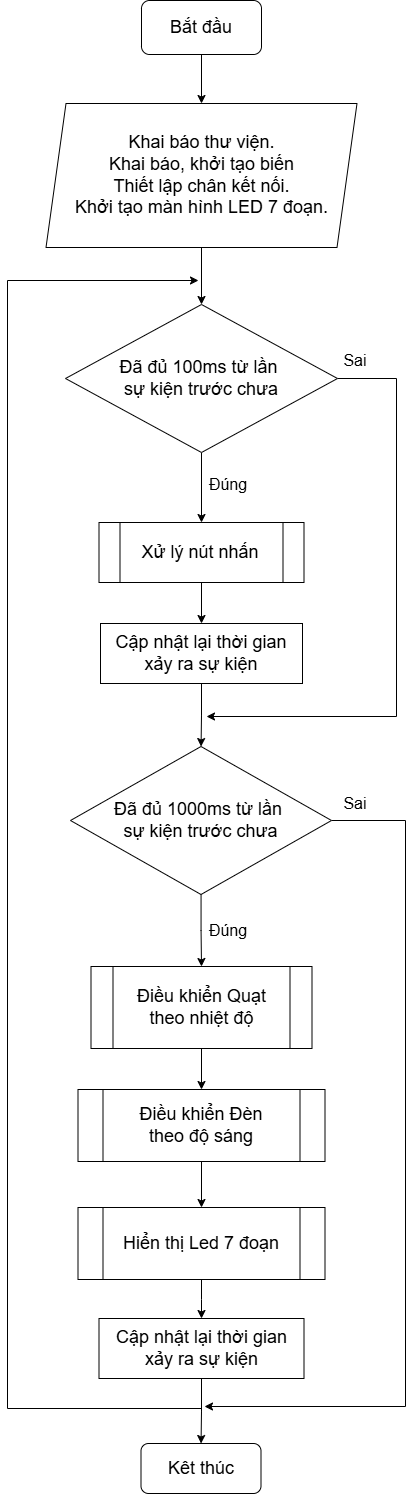

The diagram above was exported from draw.io. Its source (the exported page's mxGraphModel, read from the mxfile embedded in the PNG):
<mxGraphModel dx="1160" dy="1076" grid="0" gridSize="10" guides="1" tooltips="1" connect="1" arrows="1" fold="1" page="0" pageScale="1" pageWidth="850" pageHeight="1100" math="0" shadow="0">
  <root>
    <mxCell id="0" />
    <mxCell id="1" parent="0" />
    <mxCell id="oKKUPHV51uEVImnx4Np5-26" value="" style="edgeStyle=orthogonalEdgeStyle;rounded=0;orthogonalLoop=1;jettySize=auto;html=1;" edge="1" parent="1" source="oKKUPHV51uEVImnx4Np5-1" target="oKKUPHV51uEVImnx4Np5-24">
      <mxGeometry relative="1" as="geometry" />
    </mxCell>
    <mxCell id="oKKUPHV51uEVImnx4Np5-1" value="&lt;font style=&quot;font-size: 18px;&quot;&gt;Bắt đầu&lt;/font&gt;" style="rounded=1;whiteSpace=wrap;html=1;" vertex="1" parent="1">
      <mxGeometry x="347" y="-5" width="120" height="54" as="geometry" />
    </mxCell>
    <mxCell id="oKKUPHV51uEVImnx4Np5-21" value="" style="edgeStyle=orthogonalEdgeStyle;rounded=0;orthogonalLoop=1;jettySize=auto;html=1;" edge="1" parent="1" source="oKKUPHV51uEVImnx4Np5-17" target="oKKUPHV51uEVImnx4Np5-20">
      <mxGeometry relative="1" as="geometry" />
    </mxCell>
    <mxCell id="oKKUPHV51uEVImnx4Np5-17" value="&lt;font style=&quot;font-size: 18px;&quot;&gt;Điều khiển Quạt&lt;/font&gt;&lt;div&gt;&lt;span style=&quot;font-size: 18px;&quot;&gt;theo nhiệt độ&lt;/span&gt;&lt;/div&gt;" style="shape=process;whiteSpace=wrap;html=1;backgroundOutline=1;" vertex="1" parent="1">
      <mxGeometry x="296.5" y="961" width="221" height="82" as="geometry" />
    </mxCell>
    <mxCell id="oKKUPHV51uEVImnx4Np5-64" value="" style="edgeStyle=orthogonalEdgeStyle;rounded=0;orthogonalLoop=1;jettySize=auto;html=1;" edge="1" parent="1" source="oKKUPHV51uEVImnx4Np5-20" target="oKKUPHV51uEVImnx4Np5-63">
      <mxGeometry relative="1" as="geometry" />
    </mxCell>
    <mxCell id="oKKUPHV51uEVImnx4Np5-20" value="&lt;span style=&quot;font-size: 18px;&quot;&gt;Điều khiển Đèn&lt;/span&gt;&lt;div&gt;&lt;span style=&quot;font-size: 18px;&quot;&gt;theo độ sáng&lt;/span&gt;&lt;/div&gt;" style="shape=process;whiteSpace=wrap;html=1;backgroundOutline=1;" vertex="1" parent="1">
      <mxGeometry x="283.5" y="1084" width="247" height="72" as="geometry" />
    </mxCell>
    <mxCell id="oKKUPHV51uEVImnx4Np5-60" value="" style="edgeStyle=orthogonalEdgeStyle;rounded=0;orthogonalLoop=1;jettySize=auto;html=1;" edge="1" parent="1">
      <mxGeometry relative="1" as="geometry">
        <mxPoint x="407" y="1403" as="sourcePoint" />
        <mxPoint x="404" y="275" as="targetPoint" />
        <Array as="points">
          <mxPoint x="213" y="1403" />
        </Array>
      </mxGeometry>
    </mxCell>
    <mxCell id="oKKUPHV51uEVImnx4Np5-22" value="&lt;font style=&quot;font-size: 18px;&quot;&gt;Kêt thúc&lt;/font&gt;" style="rounded=1;whiteSpace=wrap;html=1;" vertex="1" parent="1">
      <mxGeometry x="346.5" y="1438" width="120" height="50" as="geometry" />
    </mxCell>
    <mxCell id="oKKUPHV51uEVImnx4Np5-33" value="" style="edgeStyle=orthogonalEdgeStyle;rounded=0;orthogonalLoop=1;jettySize=auto;html=1;" edge="1" parent="1" source="oKKUPHV51uEVImnx4Np5-24" target="oKKUPHV51uEVImnx4Np5-32">
      <mxGeometry relative="1" as="geometry" />
    </mxCell>
    <mxCell id="oKKUPHV51uEVImnx4Np5-24" value="&lt;font style=&quot;font-size: 18px;&quot;&gt;Khai báo thư viện.&lt;/font&gt;&lt;div&gt;&lt;span style=&quot;font-size: 18px;&quot;&gt;Khai báo, khởi tạo biến&lt;/span&gt;&lt;div&gt;&lt;font style=&quot;font-size: 18px;&quot;&gt;Thiết lập chân kết nối.&lt;/font&gt;&lt;/div&gt;&lt;div&gt;&lt;font style=&quot;font-size: 18px;&quot;&gt;Khởi tạo màn hình LED 7 đoạn.&lt;/font&gt;&lt;/div&gt;&lt;/div&gt;" style="shape=parallelogram;perimeter=parallelogramPerimeter;whiteSpace=wrap;html=1;fixedSize=1;" vertex="1" parent="1">
      <mxGeometry x="251.5" y="98" width="311" height="144" as="geometry" />
    </mxCell>
    <mxCell id="oKKUPHV51uEVImnx4Np5-45" value="" style="edgeStyle=orthogonalEdgeStyle;rounded=0;orthogonalLoop=1;jettySize=auto;html=1;" edge="1" parent="1" source="oKKUPHV51uEVImnx4Np5-28" target="oKKUPHV51uEVImnx4Np5-44">
      <mxGeometry relative="1" as="geometry" />
    </mxCell>
    <mxCell id="oKKUPHV51uEVImnx4Np5-28" value="&lt;font style=&quot;font-size: 18px;&quot;&gt;Xử lý nút nhấn&lt;/font&gt;" style="shape=process;whiteSpace=wrap;html=1;backgroundOutline=1;" vertex="1" parent="1">
      <mxGeometry x="304.5" y="517" width="205" height="60" as="geometry" />
    </mxCell>
    <mxCell id="oKKUPHV51uEVImnx4Np5-34" value="" style="edgeStyle=orthogonalEdgeStyle;rounded=0;orthogonalLoop=1;jettySize=auto;html=1;" edge="1" parent="1" source="oKKUPHV51uEVImnx4Np5-32" target="oKKUPHV51uEVImnx4Np5-28">
      <mxGeometry relative="1" as="geometry" />
    </mxCell>
    <mxCell id="oKKUPHV51uEVImnx4Np5-41" value="" style="edgeStyle=orthogonalEdgeStyle;rounded=0;orthogonalLoop=1;jettySize=auto;html=1;" edge="1" parent="1" source="oKKUPHV51uEVImnx4Np5-32">
      <mxGeometry relative="1" as="geometry">
        <mxPoint x="412" y="711" as="targetPoint" />
        <Array as="points">
          <mxPoint x="602" y="373" />
        </Array>
      </mxGeometry>
    </mxCell>
    <mxCell id="oKKUPHV51uEVImnx4Np5-32" value="&lt;span style=&quot;font-size: 18px;&quot;&gt;Đã đủ 100ms từ lần&amp;nbsp;&lt;/span&gt;&lt;div&gt;&lt;span style=&quot;font-size: 18px;&quot;&gt;sự kiện trước chưa&lt;/span&gt;&lt;/div&gt;" style="rhombus;whiteSpace=wrap;html=1;" vertex="1" parent="1">
      <mxGeometry x="271" y="299" width="272" height="148" as="geometry" />
    </mxCell>
    <mxCell id="oKKUPHV51uEVImnx4Np5-37" value="&lt;font style=&quot;font-size: 16px;&quot;&gt;Đúng&lt;/font&gt;" style="text;html=1;align=center;verticalAlign=middle;whiteSpace=wrap;rounded=0;" vertex="1" parent="1">
      <mxGeometry x="404" y="464" width="60" height="30" as="geometry" />
    </mxCell>
    <mxCell id="oKKUPHV51uEVImnx4Np5-42" value="&lt;font style=&quot;font-size: 16px;&quot;&gt;Sai&lt;/font&gt;" style="text;html=1;align=center;verticalAlign=middle;whiteSpace=wrap;rounded=0;" vertex="1" parent="1">
      <mxGeometry x="530.5" y="340" width="60" height="30" as="geometry" />
    </mxCell>
    <mxCell id="oKKUPHV51uEVImnx4Np5-47" value="" style="edgeStyle=orthogonalEdgeStyle;rounded=0;orthogonalLoop=1;jettySize=auto;html=1;" edge="1" parent="1" source="oKKUPHV51uEVImnx4Np5-43" target="oKKUPHV51uEVImnx4Np5-17">
      <mxGeometry relative="1" as="geometry" />
    </mxCell>
    <mxCell id="oKKUPHV51uEVImnx4Np5-62" value="" style="edgeStyle=orthogonalEdgeStyle;rounded=0;orthogonalLoop=1;jettySize=auto;html=1;" edge="1" parent="1" source="oKKUPHV51uEVImnx4Np5-43">
      <mxGeometry relative="1" as="geometry">
        <mxPoint x="410" y="1401" as="targetPoint" />
        <Array as="points">
          <mxPoint x="611" y="815" />
        </Array>
      </mxGeometry>
    </mxCell>
    <mxCell id="oKKUPHV51uEVImnx4Np5-43" value="&lt;span style=&quot;font-size: 18px;&quot;&gt;Đã đủ 1000ms từ lần&amp;nbsp;&lt;/span&gt;&lt;div&gt;&lt;span style=&quot;font-size: 18px;&quot;&gt;sự kiện trước chưa&lt;/span&gt;&lt;/div&gt;" style="rhombus;whiteSpace=wrap;html=1;" vertex="1" parent="1">
      <mxGeometry x="276" y="741" width="261" height="148" as="geometry" />
    </mxCell>
    <mxCell id="oKKUPHV51uEVImnx4Np5-46" value="" style="edgeStyle=orthogonalEdgeStyle;rounded=0;orthogonalLoop=1;jettySize=auto;html=1;" edge="1" parent="1" source="oKKUPHV51uEVImnx4Np5-44" target="oKKUPHV51uEVImnx4Np5-43">
      <mxGeometry relative="1" as="geometry" />
    </mxCell>
    <mxCell id="oKKUPHV51uEVImnx4Np5-44" value="&lt;font style=&quot;font-size: 18px;&quot;&gt;Cập nhật lại thời gian&lt;/font&gt;&lt;div&gt;&lt;font style=&quot;font-size: 18px;&quot;&gt;xảy ra sự kiện&lt;/font&gt;&lt;/div&gt;" style="rounded=0;whiteSpace=wrap;html=1;" vertex="1" parent="1">
      <mxGeometry x="306" y="618" width="202" height="60" as="geometry" />
    </mxCell>
    <mxCell id="oKKUPHV51uEVImnx4Np5-50" value="" style="edgeStyle=orthogonalEdgeStyle;rounded=0;orthogonalLoop=1;jettySize=auto;html=1;" edge="1" parent="1" source="oKKUPHV51uEVImnx4Np5-48" target="oKKUPHV51uEVImnx4Np5-22">
      <mxGeometry relative="1" as="geometry" />
    </mxCell>
    <mxCell id="oKKUPHV51uEVImnx4Np5-48" value="&lt;font style=&quot;font-size: 18px;&quot;&gt;Cập nhật lại thời gian&lt;/font&gt;&lt;div&gt;&lt;font style=&quot;font-size: 18px;&quot;&gt;xảy ra sự kiện&lt;/font&gt;&lt;/div&gt;" style="rounded=0;whiteSpace=wrap;html=1;" vertex="1" parent="1">
      <mxGeometry x="304.5" y="1313" width="205" height="60" as="geometry" />
    </mxCell>
    <mxCell id="oKKUPHV51uEVImnx4Np5-53" value="&lt;font style=&quot;font-size: 16px;&quot;&gt;Đúng&lt;/font&gt;" style="text;html=1;align=center;verticalAlign=middle;whiteSpace=wrap;rounded=0;" vertex="1" parent="1">
      <mxGeometry x="404" y="910" width="60" height="30" as="geometry" />
    </mxCell>
    <mxCell id="oKKUPHV51uEVImnx4Np5-54" value="&lt;font style=&quot;font-size: 16px;&quot;&gt;Sai&lt;/font&gt;" style="text;html=1;align=center;verticalAlign=middle;whiteSpace=wrap;rounded=0;" vertex="1" parent="1">
      <mxGeometry x="530.5" y="783" width="60" height="30" as="geometry" />
    </mxCell>
    <mxCell id="oKKUPHV51uEVImnx4Np5-65" value="" style="edgeStyle=orthogonalEdgeStyle;rounded=0;orthogonalLoop=1;jettySize=auto;html=1;" edge="1" parent="1" source="oKKUPHV51uEVImnx4Np5-63" target="oKKUPHV51uEVImnx4Np5-48">
      <mxGeometry relative="1" as="geometry" />
    </mxCell>
    <mxCell id="oKKUPHV51uEVImnx4Np5-63" value="&lt;span style=&quot;font-size: 18px;&quot;&gt;Hiển thị Led 7 đoạn&lt;/span&gt;" style="shape=process;whiteSpace=wrap;html=1;backgroundOutline=1;" vertex="1" parent="1">
      <mxGeometry x="283.5" y="1202" width="247" height="72" as="geometry" />
    </mxCell>
  </root>
</mxGraphModel>